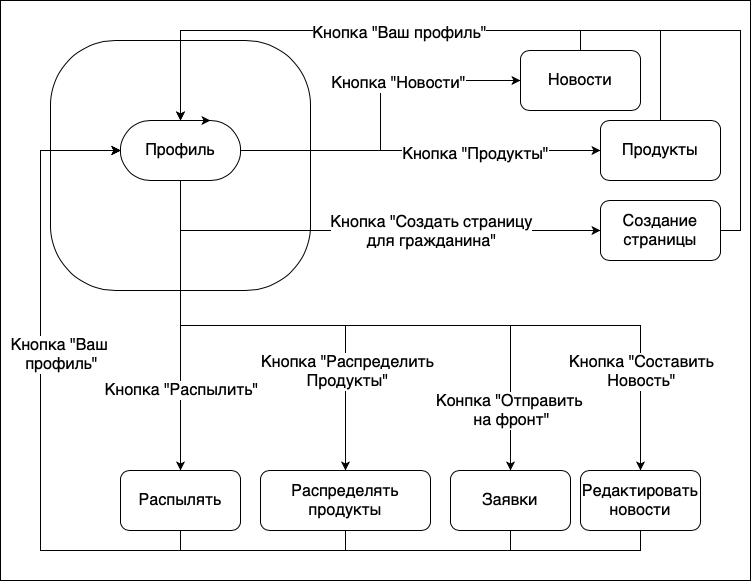

The diagram above was exported from draw.io. Its source (the exported page's mxGraphModel, read from the mxfile embedded in the PNG):
<mxGraphModel dx="1351" dy="921" grid="1" gridSize="10" guides="1" tooltips="1" connect="1" arrows="1" fold="1" page="1" pageScale="1" pageWidth="827" pageHeight="1169" math="0" shadow="0">
  <root>
    <mxCell id="0" />
    <mxCell id="1" parent="0" />
    <mxCell id="m-STsXC76wOwDLSSBAjh-1" value="" style="rounded=0;whiteSpace=wrap;html=1;" vertex="1" parent="1">
      <mxGeometry x="40" y="30" width="750" height="580" as="geometry" />
    </mxCell>
    <mxCell id="m-STsXC76wOwDLSSBAjh-2" value="" style="rounded=1;whiteSpace=wrap;html=1;arcSize=26;" vertex="1" parent="1">
      <mxGeometry x="90" y="70" width="260" height="250" as="geometry" />
    </mxCell>
    <mxCell id="m-STsXC76wOwDLSSBAjh-5" style="edgeStyle=orthogonalEdgeStyle;rounded=0;orthogonalLoop=1;jettySize=auto;html=1;exitX=1;exitY=0.5;exitDx=0;exitDy=0;entryX=0;entryY=0.5;entryDx=0;entryDy=0;fontSize=16;" edge="1" parent="1" source="m-STsXC76wOwDLSSBAjh-3" target="m-STsXC76wOwDLSSBAjh-4">
      <mxGeometry relative="1" as="geometry" />
    </mxCell>
    <mxCell id="m-STsXC76wOwDLSSBAjh-6" value="Кнопка &quot;Новости&quot;" style="edgeLabel;html=1;align=center;verticalAlign=middle;resizable=0;points=[];fontSize=16;" vertex="1" connectable="0" parent="m-STsXC76wOwDLSSBAjh-5">
      <mxGeometry x="0.3004" y="-2" relative="1" as="geometry">
        <mxPoint as="offset" />
      </mxGeometry>
    </mxCell>
    <mxCell id="m-STsXC76wOwDLSSBAjh-8" style="edgeStyle=orthogonalEdgeStyle;rounded=0;orthogonalLoop=1;jettySize=auto;html=1;exitX=1;exitY=0.5;exitDx=0;exitDy=0;fontSize=16;" edge="1" parent="1" source="m-STsXC76wOwDLSSBAjh-3" target="m-STsXC76wOwDLSSBAjh-7">
      <mxGeometry relative="1" as="geometry" />
    </mxCell>
    <mxCell id="m-STsXC76wOwDLSSBAjh-9" value="Кнопка &quot;Продукты&quot;" style="edgeLabel;html=1;align=center;verticalAlign=middle;resizable=0;points=[];fontSize=16;" vertex="1" connectable="0" parent="m-STsXC76wOwDLSSBAjh-8">
      <mxGeometry x="0.305" y="-3" relative="1" as="geometry">
        <mxPoint as="offset" />
      </mxGeometry>
    </mxCell>
    <mxCell id="m-STsXC76wOwDLSSBAjh-11" style="edgeStyle=orthogonalEdgeStyle;rounded=0;orthogonalLoop=1;jettySize=auto;html=1;exitX=0.5;exitY=1;exitDx=0;exitDy=0;entryX=0;entryY=0.5;entryDx=0;entryDy=0;fontSize=16;" edge="1" parent="1" source="m-STsXC76wOwDLSSBAjh-3" target="m-STsXC76wOwDLSSBAjh-10">
      <mxGeometry relative="1" as="geometry" />
    </mxCell>
    <mxCell id="m-STsXC76wOwDLSSBAjh-12" value="Кнопка &quot;Создать страницу&lt;br&gt;для гражданина&quot;" style="edgeLabel;html=1;align=center;verticalAlign=middle;resizable=0;points=[];fontSize=16;" vertex="1" connectable="0" parent="m-STsXC76wOwDLSSBAjh-11">
      <mxGeometry x="-0.0009" relative="1" as="geometry">
        <mxPoint x="66" as="offset" />
      </mxGeometry>
    </mxCell>
    <mxCell id="m-STsXC76wOwDLSSBAjh-17" style="edgeStyle=orthogonalEdgeStyle;rounded=0;orthogonalLoop=1;jettySize=auto;html=1;exitX=0.5;exitY=1;exitDx=0;exitDy=0;entryX=0.5;entryY=0;entryDx=0;entryDy=0;fontSize=16;" edge="1" parent="1" source="m-STsXC76wOwDLSSBAjh-3" target="m-STsXC76wOwDLSSBAjh-13">
      <mxGeometry relative="1" as="geometry" />
    </mxCell>
    <mxCell id="m-STsXC76wOwDLSSBAjh-18" value="Кнопка &quot;Распылить&quot;" style="edgeLabel;html=1;align=center;verticalAlign=middle;resizable=0;points=[];fontSize=16;" vertex="1" connectable="0" parent="m-STsXC76wOwDLSSBAjh-17">
      <mxGeometry x="-0.1103" y="2" relative="1" as="geometry">
        <mxPoint x="-2" y="81" as="offset" />
      </mxGeometry>
    </mxCell>
    <mxCell id="m-STsXC76wOwDLSSBAjh-19" style="edgeStyle=orthogonalEdgeStyle;rounded=0;orthogonalLoop=1;jettySize=auto;html=1;exitX=0.5;exitY=1;exitDx=0;exitDy=0;entryX=0.5;entryY=0;entryDx=0;entryDy=0;fontSize=16;" edge="1" parent="1" source="m-STsXC76wOwDLSSBAjh-3" target="m-STsXC76wOwDLSSBAjh-14">
      <mxGeometry relative="1" as="geometry" />
    </mxCell>
    <mxCell id="m-STsXC76wOwDLSSBAjh-22" value="Кнопка &quot;Распределить&lt;br&gt;Продукты&quot;" style="edgeLabel;html=1;align=center;verticalAlign=middle;resizable=0;points=[];fontSize=16;" vertex="1" connectable="0" parent="m-STsXC76wOwDLSSBAjh-19">
      <mxGeometry x="0.5623" y="1" relative="1" as="geometry">
        <mxPoint as="offset" />
      </mxGeometry>
    </mxCell>
    <mxCell id="m-STsXC76wOwDLSSBAjh-20" style="edgeStyle=orthogonalEdgeStyle;rounded=0;orthogonalLoop=1;jettySize=auto;html=1;exitX=0.5;exitY=1;exitDx=0;exitDy=0;entryX=0.5;entryY=0;entryDx=0;entryDy=0;fontSize=16;" edge="1" parent="1" source="m-STsXC76wOwDLSSBAjh-3" target="m-STsXC76wOwDLSSBAjh-15">
      <mxGeometry relative="1" as="geometry" />
    </mxCell>
    <mxCell id="m-STsXC76wOwDLSSBAjh-23" value="Конпка &quot;Отправить &lt;br&gt;на фронт&quot;" style="edgeLabel;html=1;align=center;verticalAlign=middle;resizable=0;points=[];fontSize=16;" vertex="1" connectable="0" parent="m-STsXC76wOwDLSSBAjh-20">
      <mxGeometry x="0.7295" relative="1" as="geometry">
        <mxPoint y="24" as="offset" />
      </mxGeometry>
    </mxCell>
    <mxCell id="m-STsXC76wOwDLSSBAjh-21" style="edgeStyle=orthogonalEdgeStyle;rounded=0;orthogonalLoop=1;jettySize=auto;html=1;exitX=0.5;exitY=1;exitDx=0;exitDy=0;entryX=0.5;entryY=0;entryDx=0;entryDy=0;fontSize=16;" edge="1" parent="1" source="m-STsXC76wOwDLSSBAjh-3" target="m-STsXC76wOwDLSSBAjh-16">
      <mxGeometry relative="1" as="geometry" />
    </mxCell>
    <mxCell id="m-STsXC76wOwDLSSBAjh-26" value="Кнопка &quot;Составить&lt;br&gt;Новость&quot;" style="edgeLabel;html=1;align=center;verticalAlign=middle;resizable=0;points=[];fontSize=16;" vertex="1" connectable="0" parent="m-STsXC76wOwDLSSBAjh-21">
      <mxGeometry x="0.7345" relative="1" as="geometry">
        <mxPoint as="offset" />
      </mxGeometry>
    </mxCell>
    <mxCell id="m-STsXC76wOwDLSSBAjh-3" value="&lt;font style=&quot;font-size: 16px&quot;&gt;Профиль&lt;/font&gt;" style="rounded=1;whiteSpace=wrap;html=1;arcSize=50;" vertex="1" parent="1">
      <mxGeometry x="160" y="150" width="120" height="60" as="geometry" />
    </mxCell>
    <mxCell id="m-STsXC76wOwDLSSBAjh-27" style="edgeStyle=orthogonalEdgeStyle;rounded=0;orthogonalLoop=1;jettySize=auto;html=1;exitX=0.5;exitY=0;exitDx=0;exitDy=0;entryX=0.5;entryY=0;entryDx=0;entryDy=0;fontSize=16;" edge="1" parent="1" source="m-STsXC76wOwDLSSBAjh-4" target="m-STsXC76wOwDLSSBAjh-3">
      <mxGeometry relative="1" as="geometry" />
    </mxCell>
    <mxCell id="m-STsXC76wOwDLSSBAjh-4" value="Новости" style="rounded=1;whiteSpace=wrap;html=1;fontSize=16;" vertex="1" parent="1">
      <mxGeometry x="560" y="80" width="120" height="60" as="geometry" />
    </mxCell>
    <mxCell id="m-STsXC76wOwDLSSBAjh-28" style="edgeStyle=orthogonalEdgeStyle;rounded=0;orthogonalLoop=1;jettySize=auto;html=1;exitX=0.5;exitY=0;exitDx=0;exitDy=0;entryX=0.5;entryY=0;entryDx=0;entryDy=0;fontSize=16;" edge="1" parent="1" source="m-STsXC76wOwDLSSBAjh-7" target="m-STsXC76wOwDLSSBAjh-3">
      <mxGeometry relative="1" as="geometry">
        <Array as="points">
          <mxPoint x="700" y="60" />
          <mxPoint x="220" y="60" />
        </Array>
      </mxGeometry>
    </mxCell>
    <mxCell id="m-STsXC76wOwDLSSBAjh-7" value="Продукты" style="rounded=1;whiteSpace=wrap;html=1;fontSize=16;" vertex="1" parent="1">
      <mxGeometry x="640" y="150" width="120" height="60" as="geometry" />
    </mxCell>
    <mxCell id="m-STsXC76wOwDLSSBAjh-29" style="edgeStyle=orthogonalEdgeStyle;rounded=0;orthogonalLoop=1;jettySize=auto;html=1;exitX=1;exitY=0.5;exitDx=0;exitDy=0;entryX=0.75;entryY=0;entryDx=0;entryDy=0;fontSize=16;" edge="1" parent="1" source="m-STsXC76wOwDLSSBAjh-10" target="m-STsXC76wOwDLSSBAjh-3">
      <mxGeometry relative="1" as="geometry">
        <Array as="points">
          <mxPoint x="780" y="260" />
          <mxPoint x="780" y="60" />
          <mxPoint x="220" y="60" />
          <mxPoint x="220" y="150" />
        </Array>
      </mxGeometry>
    </mxCell>
    <mxCell id="m-STsXC76wOwDLSSBAjh-34" value="Кнопка &quot;Ваш&amp;nbsp;профиль&quot;" style="edgeLabel;html=1;align=center;verticalAlign=middle;resizable=0;points=[];fontSize=16;" vertex="1" connectable="0" parent="m-STsXC76wOwDLSSBAjh-29">
      <mxGeometry x="0.2467" y="2" relative="1" as="geometry">
        <mxPoint as="offset" />
      </mxGeometry>
    </mxCell>
    <mxCell id="m-STsXC76wOwDLSSBAjh-10" value="Создание страницы" style="rounded=1;whiteSpace=wrap;html=1;fontSize=16;" vertex="1" parent="1">
      <mxGeometry x="640" y="230" width="120" height="60" as="geometry" />
    </mxCell>
    <mxCell id="m-STsXC76wOwDLSSBAjh-30" style="edgeStyle=orthogonalEdgeStyle;rounded=0;orthogonalLoop=1;jettySize=auto;html=1;exitX=0.5;exitY=1;exitDx=0;exitDy=0;entryX=0;entryY=0.5;entryDx=0;entryDy=0;fontSize=16;" edge="1" parent="1" source="m-STsXC76wOwDLSSBAjh-13" target="m-STsXC76wOwDLSSBAjh-3">
      <mxGeometry relative="1" as="geometry">
        <Array as="points">
          <mxPoint x="220" y="580" />
          <mxPoint x="80" y="580" />
          <mxPoint x="80" y="180" />
        </Array>
      </mxGeometry>
    </mxCell>
    <mxCell id="m-STsXC76wOwDLSSBAjh-13" value="Распылять" style="rounded=1;whiteSpace=wrap;html=1;fontSize=16;" vertex="1" parent="1">
      <mxGeometry x="160" y="500" width="120" height="60" as="geometry" />
    </mxCell>
    <mxCell id="m-STsXC76wOwDLSSBAjh-31" style="edgeStyle=orthogonalEdgeStyle;rounded=0;orthogonalLoop=1;jettySize=auto;html=1;exitX=0.5;exitY=1;exitDx=0;exitDy=0;fontSize=16;" edge="1" parent="1" source="m-STsXC76wOwDLSSBAjh-14">
      <mxGeometry relative="1" as="geometry">
        <mxPoint x="160" y="180" as="targetPoint" />
        <Array as="points">
          <mxPoint x="385" y="580" />
          <mxPoint x="80" y="580" />
          <mxPoint x="80" y="180" />
          <mxPoint x="160" y="180" />
        </Array>
      </mxGeometry>
    </mxCell>
    <mxCell id="m-STsXC76wOwDLSSBAjh-14" value="Распределять&lt;br&gt;продукты" style="rounded=1;whiteSpace=wrap;html=1;fontSize=16;" vertex="1" parent="1">
      <mxGeometry x="300" y="500" width="170" height="60" as="geometry" />
    </mxCell>
    <mxCell id="m-STsXC76wOwDLSSBAjh-32" style="edgeStyle=orthogonalEdgeStyle;rounded=0;orthogonalLoop=1;jettySize=auto;html=1;exitX=0.5;exitY=1;exitDx=0;exitDy=0;entryX=0;entryY=0.5;entryDx=0;entryDy=0;fontSize=16;" edge="1" parent="1" source="m-STsXC76wOwDLSSBAjh-15" target="m-STsXC76wOwDLSSBAjh-3">
      <mxGeometry relative="1" as="geometry">
        <Array as="points">
          <mxPoint x="550" y="580" />
          <mxPoint x="80" y="580" />
          <mxPoint x="80" y="180" />
        </Array>
      </mxGeometry>
    </mxCell>
    <mxCell id="m-STsXC76wOwDLSSBAjh-15" value="Заявки" style="rounded=1;whiteSpace=wrap;html=1;fontSize=16;" vertex="1" parent="1">
      <mxGeometry x="490" y="500" width="120" height="60" as="geometry" />
    </mxCell>
    <mxCell id="m-STsXC76wOwDLSSBAjh-33" style="edgeStyle=orthogonalEdgeStyle;rounded=0;orthogonalLoop=1;jettySize=auto;html=1;exitX=0.5;exitY=1;exitDx=0;exitDy=0;entryX=0;entryY=0.5;entryDx=0;entryDy=0;fontSize=16;" edge="1" parent="1" source="m-STsXC76wOwDLSSBAjh-16" target="m-STsXC76wOwDLSSBAjh-3">
      <mxGeometry relative="1" as="geometry">
        <Array as="points">
          <mxPoint x="680" y="580" />
          <mxPoint x="80" y="580" />
          <mxPoint x="80" y="180" />
        </Array>
      </mxGeometry>
    </mxCell>
    <mxCell id="m-STsXC76wOwDLSSBAjh-35" value="Кнопка &quot;Ваш&amp;nbsp;&lt;br&gt;профиль&quot;" style="edgeLabel;html=1;align=center;verticalAlign=middle;resizable=0;points=[];fontSize=16;" vertex="1" connectable="0" parent="m-STsXC76wOwDLSSBAjh-33">
      <mxGeometry x="0.4849" relative="1" as="geometry">
        <mxPoint x="20" as="offset" />
      </mxGeometry>
    </mxCell>
    <mxCell id="m-STsXC76wOwDLSSBAjh-16" value="Редактировать новости" style="rounded=1;whiteSpace=wrap;html=1;fontSize=16;" vertex="1" parent="1">
      <mxGeometry x="620" y="500" width="120" height="60" as="geometry" />
    </mxCell>
  </root>
</mxGraphModel>